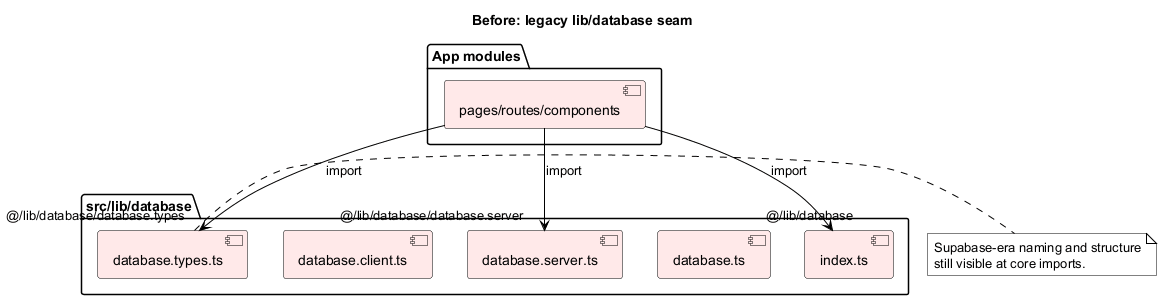

The diagram above was rendered by PlantUML. Its source (embedded in the PNG):
@startuml
skinparam backgroundColor White
skinparam defaultFontColor Black
skinparam shadowing false
skinparam ArrowColor Black
skinparam packageBorderColor Black
skinparam componentBorderColor Black
skinparam componentFontColor Black
skinparam componentBackgroundColor #FFE9E9
skinparam noteBackgroundColor #FFFFFF
skinparam noteBorderColor Black

title Before: legacy lib/database seam

package "src/lib/database" {
  component "database.ts" as DB
  component "database.server.ts" as DBS
  component "database.client.ts" as DBC
  component "database.types.ts" as DBT
  component "index.ts" as IDX
}

package "App modules" {
  component "pages/routes/components" as APP
}

APP --> IDX : import "@/lib/database"
APP --> DBS : import "@/lib/database/database.server"
APP --> DBT : import "@/lib/database/database.types"

note right of DBT
Supabase-era naming and structure
still visible at core imports.
end note

@enduml